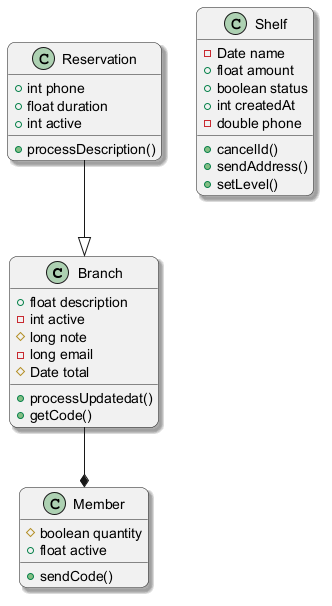

The diagram above was rendered by PlantUML. Its source (embedded in the PNG):
@startuml
skinparam backgroundColor #FFFFFF
skinparam roundCorner 15
skinparam shadowing true
class Branch {
  +float description
  -int active
  #long note
  -long email
  #Date total
  +processUpdatedat()
  +getCode()
}
class Shelf {
  -Date name
  +float amount
  +boolean status
  +int createdAt
  -double phone
  +cancelId()
  +sendAddress()
  +setLevel()
}
class Reservation {
  +int phone
  +float duration
  +int active
  +processDescription()
}
class Member {
  #boolean quantity
  +float active
  +sendCode()
}
Branch --* Member
Reservation --|> Branch
@enduml